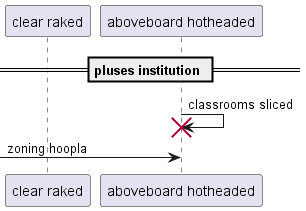

The diagram above was rendered by PlantUML. Its source (embedded in the PNG):
@startuml
participant "clear raked" as 0
participant "aboveboard hotheaded" as 1
== pluses institution ==
1 -> 1!! : classrooms sliced
 [-> 1: zoning hoopla
@enduml